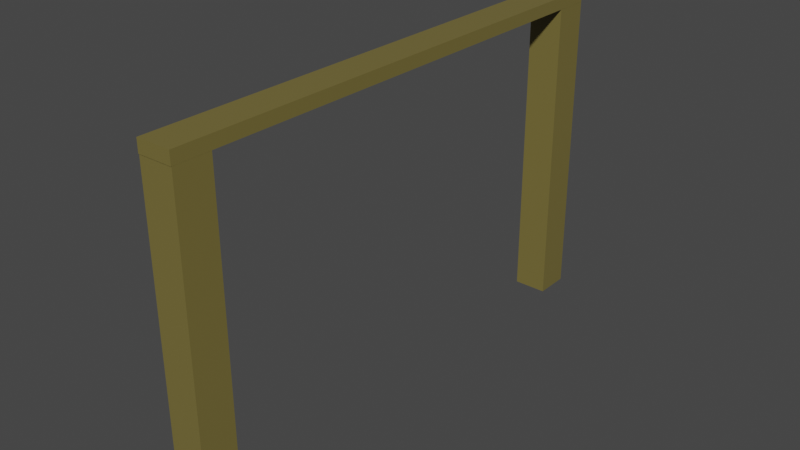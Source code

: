 # Source: Gong_Holder_1.blend  (saved by Blender 2.92.15; exported with 4.5.12 LTS)
import bpy
from mathutils import Matrix  # noqa: F401  (used for matrix-valued properties, if any)

bpy.ops.wm.read_factory_settings(use_empty=True)
scene = bpy.context.scene
scene.name = 'Scene'

# ---- collections
col_collection = bpy.data.collections.new('Collection'); scene.collection.children.link(col_collection)

# ---- materials (node trees are filled in below, after node groups)
mat_material = bpy.data.materials.new('Material')
mat_material.alpha_threshold = 0.0
mat_material.use_transparent_shadow = False
mat_material.line_color = (0.0, 0.0, 0.0, 1.0)

# ---- material node trees
mat_material.use_nodes = True; mat_material.node_tree.nodes.clear()
_N = mat_material.node_tree.nodes; _L = mat_material.node_tree.links
n0 = _N.new('ShaderNodeOutputMaterial'); n0.name = 'Material Output'; n0.location = (300, 300)
n1 = _N.new('ShaderNodeBsdfPrincipled'); n1.name = 'Principled BSDF'; n1.location = (10, 300)
n1.distribution = 'GGX'
n1.subsurface_method = 'BURLEY'
n1.inputs[0].default_value = (0.1845, 0.1503, 0.04266, 1.0)
n1.inputs[2].default_value = 0.4
n1.inputs[3].default_value = 1.45
n1.inputs[27].default_value = (0.0, 0.0, 0.0, 1.0)
n1.inputs[28].default_value = 1.0
_L.new(n1.outputs[0], n0.inputs[0])
n0.is_active_output = True

# ---- world
world_world = bpy.data.worlds.new('World'); scene.world = world_world
world_world.use_nodes = True; world_world.node_tree.nodes.clear()
_N = world_world.node_tree.nodes; _L = world_world.node_tree.links
n0 = _N.new('ShaderNodeOutputWorld'); n0.name = 'World Output'; n0.location = (300, 300)
n1 = _N.new('ShaderNodeBackground'); n1.name = 'Background'; n1.location = (10, 300)
n1.inputs[0].default_value = (0.05088, 0.05088, 0.05088, 1.0)
_L.new(n1.outputs[0], n0.inputs[0])
n0.is_active_output = True
world_world.color = (0.05088, 0.05088, 0.05088)
world_world.use_sun_shadow = False
world_world.sun_shadow_jitter_overblur = 0.0

# ---- meshes
me_cube = bpy.data.meshes.new('Cube')
me_cube.from_pydata([(0.9137, 0.9972, 13.2), (5.004, 0.9972, 13.2), (0.9137, -1.005, 13.2), (5.004, -1.005, 13.2), (0.9129, 0.9972, 12.66), (5.003, 0.9972, 12.66), (0.9129, -1.005, 12.66), (5.003, -1.005, 12.66), (0.9288, 1.0, -0.9797), (0.9288, 0.8609, -0.982), (0.9288, 0.997, 12.67), (0.9288, 0.8578, 12.67), (4.996, 1.0, -0.9797), (4.996, 0.8609, -0.982), (4.996, 0.997, 12.67), (4.996, 0.8578, 12.67), (0.9288, -0.8611, -0.9797), (0.9288, -1.0, -0.982), (0.9288, -0.8642, 12.67), (0.9288, -1.003, 12.67), (4.996, -0.8611, -0.9797), (4.996, -1.0, -0.982), (4.996, -0.8642, 12.67), (4.996, -1.003, 12.67)], [], [(0, 4, 6, 2), (3, 2, 6, 7), (7, 6, 4, 5), (5, 1, 3, 7), (1, 0, 2, 3), (5, 4, 0, 1), (10, 14, 12, 8), (12, 13, 9, 8), (15, 11, 9, 13), (8, 9, 11, 10), (14, 15, 13, 12), (10, 11, 15, 14), (18, 22, 20, 16), (20, 21, 17, 16), (23, 19, 17, 21), (16, 17, 19, 18), (22, 23, 21, 20), (18, 19, 23, 22)])
_uv = me_cube.uv_layers.new(name='UVMap')
_uv.uv.foreach_set('vector', [0.625, 0.5, 0.875, 0.5, 0.875, 0.75, 0.625, 0.75, 0.375, 0.75, 0.625, 0.75, 0.625, 1.0, 0.375, 1.0, 0.375, 0.0, 0.625, 0.0, 0.625, 0.25, 0.375, 0.25, 0.125, 0.5, 0.375, 0.5, 0.375, 0.75, 0.125, 0.75, 0.375, 0.5, 0.625, 0.5, 0.625, 0.75, 0.375, 0.75, 0.375, 0.25, 0.625, 0.25, 0.625, 0.5, 0.375, 0.5, 0.125, 0.5, 0.375, 0.5, 0.375, 0.75, 0.125, 0.75, 0.375, 0.75, 0.625, 0.75, 0.625, 1.0, 0.375, 1.0, 0.625, 0.5, 0.875, 0.5, 0.875, 0.75, 0.625, 0.75, 0.375, 0.0, 0.625, 0.0, 0.625, 0.25, 0.375, 0.25, 0.375, 0.5, 0.625, 0.5, 0.625, 0.75, 0.375, 0.75, 0.375, 0.25, 0.625, 0.25, 0.625, 0.5, 0.375, 0.5, 0.125, 0.5, 0.375, 0.5, 0.375, 0.75, 0.125, 0.75, 0.375, 0.75, 0.625, 0.75, 0.625, 1.0, 0.375, 1.0, 0.625, 0.5, 0.875, 0.5, 0.875, 0.75, 0.625, 0.75, 0.375, 0.0, 0.625, 0.0, 0.625, 0.25, 0.375, 0.25, 0.375, 0.5, 0.625, 0.5, 0.625, 0.75, 0.375, 0.75, 0.375, 0.25, 0.625, 0.25, 0.625, 0.5, 0.375, 0.5])
me_cube.materials.append(mat_material)
me_cube.use_remesh_preserve_volume = False
me_cube.use_remesh_preserve_attributes = False
me_cube.use_mirror_vertex_groups = False
me_cube.update()

# ---- objects
ob_cube = bpy.data.objects.new('Cube', me_cube)

# ---- transforms, parenting, visibility, modifiers, constraints
ob_cube.location = (0.0, 0.0, 0.2317)
ob_cube.scale = (0.09092, 2.804, 0.2503)
ob_cube.lock_rotations_4d = False
ob_cube.empty_display_type = 'ARROWS'
ob_cube.lineart.crease_threshold = 0.0

# ---- collection membership
col_collection.objects.link(ob_cube)

# ---- scene / render settings (as saved in the file)
scene.frame_start = 1; scene.frame_end = 250; scene.frame_set(1)
scene.render.engine = 'BLENDER_EEVEE_NEXT'
scene.cycles.use_denoising = False
scene.cycles.samples = 128
scene.cycles.sampling_pattern = 'TABULATED_SOBOL'
scene.cycles.use_adaptive_sampling = False
scene.cycles.use_light_tree = False
scene.view_settings.view_transform = 'Filmic'
bpy.context.view_layer.update()

# ---- added for rendering (the .blend has no active camera and no usable light): camera, sun
cam_auto = bpy.data.cameras.new('AutoCamera')
cam_auto.lens = 50.0
cam_auto.sensor_width = 36.0
cam_auto.clip_end = 1000.0
ob_auto_camera = bpy.data.objects.new('AutoCamera', cam_auto)
scene.collection.objects.link(ob_auto_camera)
ob_auto_camera.location = (6.42906, -7.39855, 6.68885)
ob_auto_camera.rotation_euler = (1.09748, -7.21219e-08, 0.694738)
scene.camera = ob_auto_camera
light_auto_sun = bpy.data.lights.new('AutoSun', 'SUN')
light_auto_sun.energy = 3.0
light_auto_sun.angle = 0.0523599
ob_auto_sun = bpy.data.objects.new('AutoSun', light_auto_sun)
scene.collection.objects.link(ob_auto_sun)
ob_auto_sun.rotation_euler = (0.872665, 0.174533, 0.523599)
bpy.context.view_layer.update()
